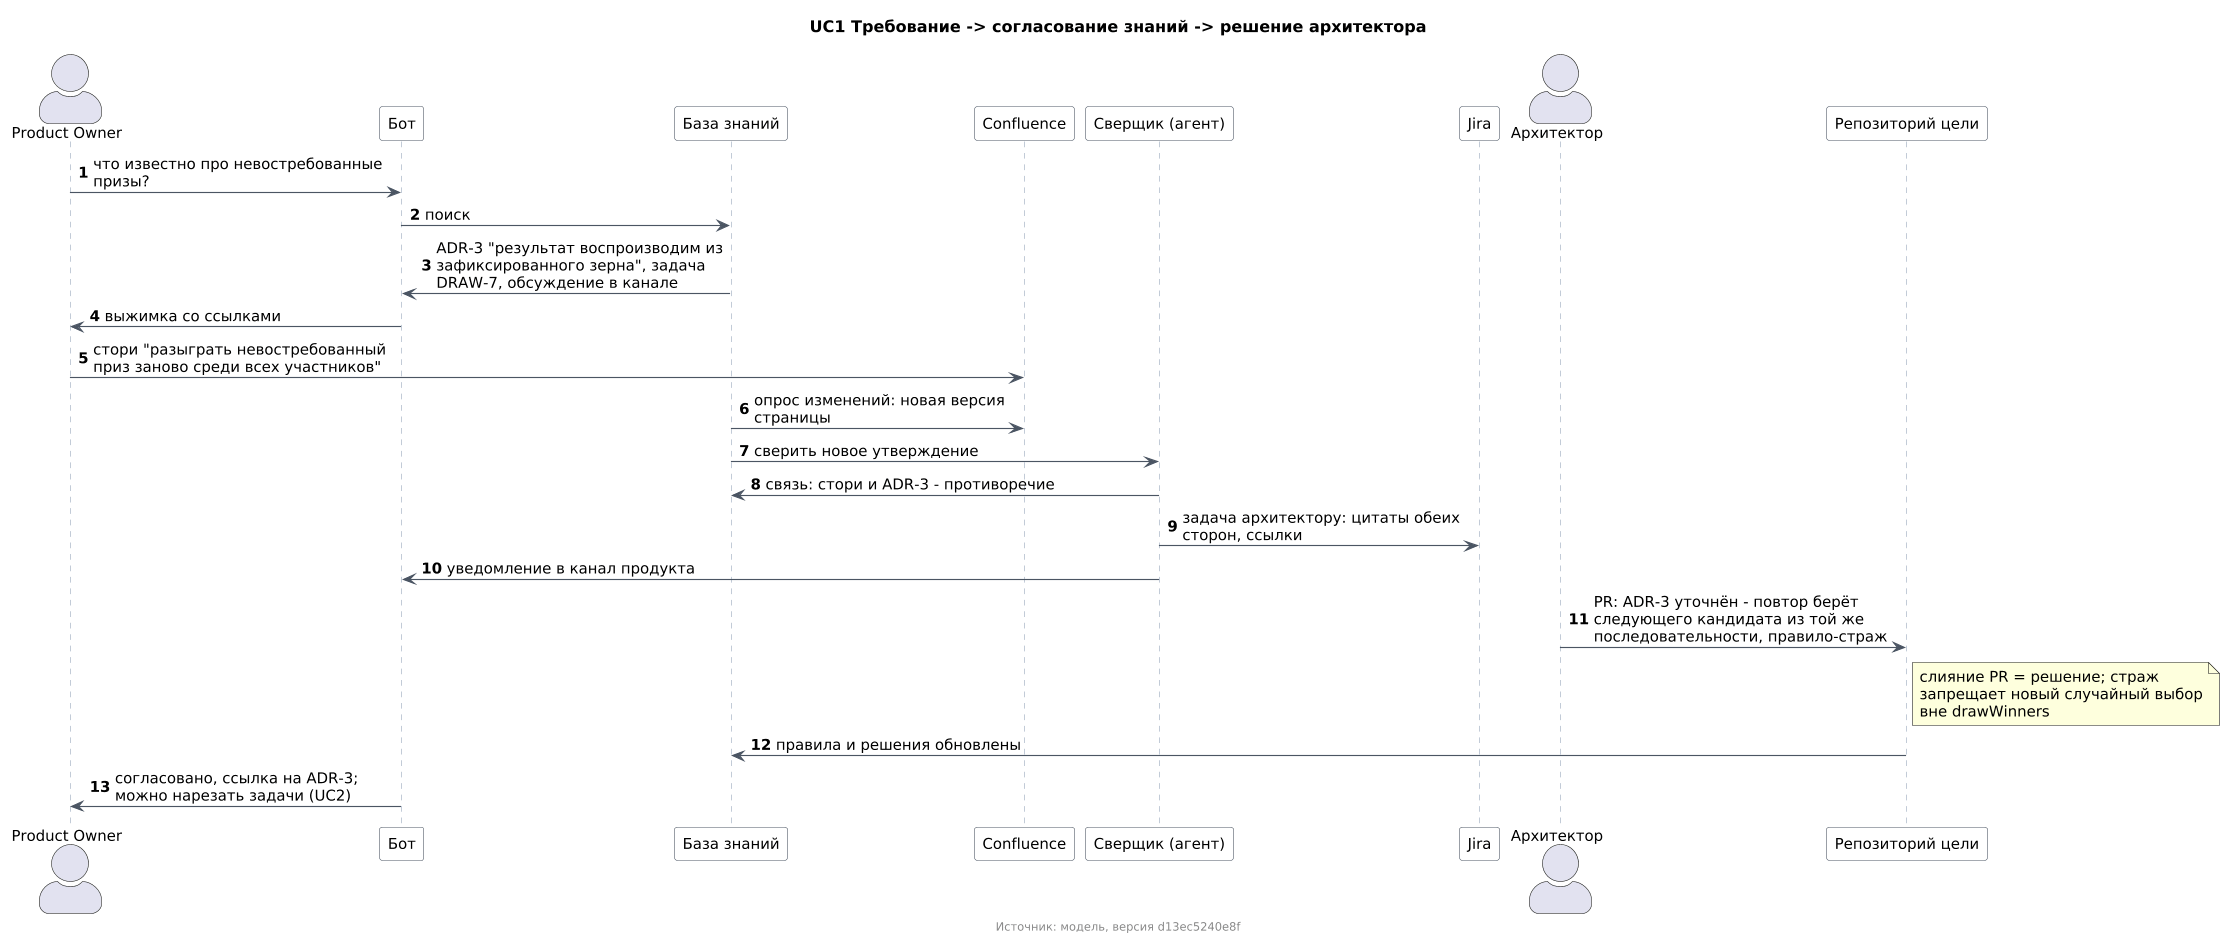

The diagram above was rendered by PlantUML. Its source (embedded in the PNG):
@startuml uc1
' Сгенерировано из модели (docs/model): правка - в модели, а не здесь.
!include ../../demo/diagrams/common-uml.puml

title UC1 Требование -> согласование знаний -> решение архитектора
footer Источник: модель, версия d13ec5240e8f

actor "Product Owner" as e_product_dpo
participant "Бот" as e_factory_dbot
participant "База знаний" as e_factory_dkb
participant "Confluence" as e_confluence
participant "Сверщик (агент)" as e_factory_dreconciler
participant "Jira" as e_jira
actor "Архитектор" as e_eng_darchitect
participant "Репозиторий цели" as e_github_drepo
autonumber
e_product_dpo -> e_factory_dbot : что известно про невостребованные призы?
e_factory_dbot -> e_factory_dkb : поиск
e_factory_dkb -> e_factory_dbot : ADR-3 &#34;результат воспроизводим из зафиксированного зерна&#34;, задача DRAW-7, обсуждение в канале
e_factory_dbot -> e_product_dpo : выжимка со ссылками
e_product_dpo -> e_confluence : стори &#34;разыграть невостребованный приз заново среди всех участников&#34;
e_factory_dkb -> e_confluence : опрос изменений: новая версия страницы
e_factory_dkb -> e_factory_dreconciler : сверить новое утверждение
e_factory_dreconciler -> e_factory_dkb : связь: стори и ADR-3 - противоречие
e_factory_dreconciler -> e_jira : задача архитектору: цитаты обеих сторон, ссылки
e_factory_dreconciler -> e_factory_dbot : уведомление в канал продукта
e_eng_darchitect -> e_github_drepo : PR: ADR-3 уточнён - повтор берёт следующего кандидата из той же последовательности, правило-страж
note right of e_github_drepo : слияние PR = решение; страж запрещает новый случайный выбор вне drawWinners
e_github_drepo -> e_factory_dkb : правила и решения обновлены
e_factory_dbot -> e_product_dpo : согласовано, ссылка на ADR-3; можно нарезать задачи (UC2)
@enduml